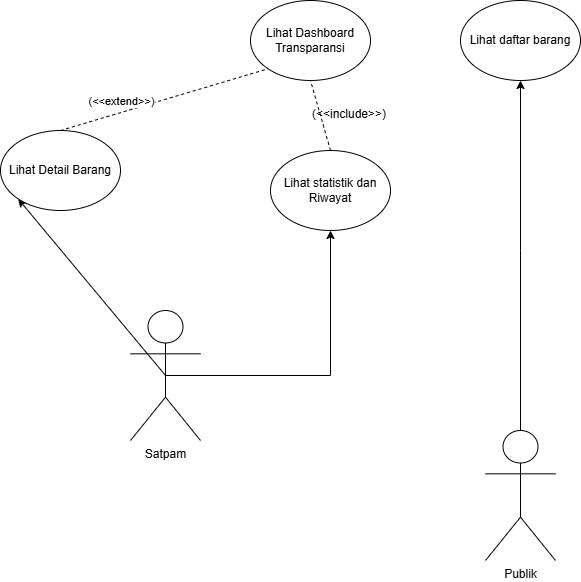

The diagram above was exported from draw.io. Its source (the exported page's mxGraphModel, read from the mxfile embedded in the PNG):
<mxGraphModel dx="970" dy="990" grid="1" gridSize="10" guides="1" tooltips="1" connect="1" arrows="1" fold="1" page="1" pageScale="1" pageWidth="850" pageHeight="1100" background="none" math="0" shadow="0">
  <root>
    <mxCell id="fakC8mnMo6HcMwGrzT_J-0" />
    <mxCell id="fakC8mnMo6HcMwGrzT_J-1" parent="fakC8mnMo6HcMwGrzT_J-0" />
    <mxCell id="oObr4mil-Ds1OTrDzs0e-6" style="edgeStyle=orthogonalEdgeStyle;rounded=0;orthogonalLoop=1;jettySize=auto;html=1;exitX=0.5;exitY=0.5;exitDx=0;exitDy=0;exitPerimeter=0;entryX=0.5;entryY=1;entryDx=0;entryDy=0;" edge="1" parent="fakC8mnMo6HcMwGrzT_J-1" source="fakC8mnMo6HcMwGrzT_J-2" target="fakC8mnMo6HcMwGrzT_J-8">
      <mxGeometry relative="1" as="geometry" />
    </mxCell>
    <mxCell id="fakC8mnMo6HcMwGrzT_J-2" value="Satpam" style="shape=umlActor;verticalLabelPosition=bottom;verticalAlign=top;html=1;outlineConnect=0;" vertex="1" parent="fakC8mnMo6HcMwGrzT_J-1">
      <mxGeometry x="240" y="460" width="70" height="130" as="geometry" />
    </mxCell>
    <mxCell id="fakC8mnMo6HcMwGrzT_J-4" value="Lihat Dashboard Transparansi" style="ellipse;whiteSpace=wrap;html=1;" vertex="1" parent="fakC8mnMo6HcMwGrzT_J-1">
      <mxGeometry x="360" y="150" width="120" height="80" as="geometry" />
    </mxCell>
    <mxCell id="fakC8mnMo6HcMwGrzT_J-5" value="" style="endArrow=classic;html=1;rounded=0;entryX=0;entryY=1;entryDx=0;entryDy=0;exitX=0.5;exitY=0.5;exitDx=0;exitDy=0;exitPerimeter=0;" edge="1" parent="fakC8mnMo6HcMwGrzT_J-1" source="fakC8mnMo6HcMwGrzT_J-2" target="fakC8mnMo6HcMwGrzT_J-9">
      <mxGeometry width="50" height="50" relative="1" as="geometry">
        <mxPoint x="380" y="340" as="sourcePoint" />
        <mxPoint x="430" y="290" as="targetPoint" />
      </mxGeometry>
    </mxCell>
    <mxCell id="fakC8mnMo6HcMwGrzT_J-8" value="Lihat statistik dan Riwayat" style="ellipse;whiteSpace=wrap;html=1;" vertex="1" parent="fakC8mnMo6HcMwGrzT_J-1">
      <mxGeometry x="380" y="300" width="120" height="80" as="geometry" />
    </mxCell>
    <mxCell id="fakC8mnMo6HcMwGrzT_J-9" value="Lihat Detail Barang " style="ellipse;whiteSpace=wrap;html=1;" vertex="1" parent="fakC8mnMo6HcMwGrzT_J-1">
      <mxGeometry x="110" y="280" width="120" height="80" as="geometry" />
    </mxCell>
    <mxCell id="fakC8mnMo6HcMwGrzT_J-12" value="" style="endArrow=none;dashed=1;html=1;rounded=0;exitX=0.5;exitY=0;exitDx=0;exitDy=0;entryX=0.5;entryY=1;entryDx=0;entryDy=0;" edge="1" parent="fakC8mnMo6HcMwGrzT_J-1" source="fakC8mnMo6HcMwGrzT_J-8" target="fakC8mnMo6HcMwGrzT_J-4">
      <mxGeometry width="50" height="50" relative="1" as="geometry">
        <mxPoint x="152" y="342" as="sourcePoint" />
        <mxPoint x="382" y="224" as="targetPoint" />
      </mxGeometry>
    </mxCell>
    <mxCell id="fakC8mnMo6HcMwGrzT_J-13" value="" style="endArrow=none;dashed=1;html=1;rounded=0;exitX=0.5;exitY=0;exitDx=0;exitDy=0;entryX=0;entryY=1;entryDx=0;entryDy=0;" edge="1" parent="fakC8mnMo6HcMwGrzT_J-1" source="fakC8mnMo6HcMwGrzT_J-9" target="fakC8mnMo6HcMwGrzT_J-4">
      <mxGeometry width="50" height="50" relative="1" as="geometry">
        <mxPoint x="162" y="352" as="sourcePoint" />
        <mxPoint x="392" y="234" as="targetPoint" />
      </mxGeometry>
    </mxCell>
    <mxCell id="fakC8mnMo6HcMwGrzT_J-15" value="(&amp;lt;&amp;lt;include&amp;gt;&amp;gt;)" style="text;whiteSpace=wrap;html=1;" vertex="1" parent="fakC8mnMo6HcMwGrzT_J-1">
      <mxGeometry x="420" y="250" width="110" height="40" as="geometry" />
    </mxCell>
    <mxCell id="oObr4mil-Ds1OTrDzs0e-5" style="edgeStyle=orthogonalEdgeStyle;rounded=0;orthogonalLoop=1;jettySize=auto;html=1;exitX=0.5;exitY=0;exitDx=0;exitDy=0;exitPerimeter=0;entryX=0.5;entryY=1;entryDx=0;entryDy=0;" edge="1" parent="fakC8mnMo6HcMwGrzT_J-1" source="j6vKrWz9IgT8TgyFG2iO-0" target="oObr4mil-Ds1OTrDzs0e-4">
      <mxGeometry relative="1" as="geometry">
        <Array as="points">
          <mxPoint x="630" y="400" />
          <mxPoint x="630" y="400" />
        </Array>
      </mxGeometry>
    </mxCell>
    <mxCell id="j6vKrWz9IgT8TgyFG2iO-0" value="Publik" style="shape=umlActor;verticalLabelPosition=bottom;verticalAlign=top;html=1;outlineConnect=0;" vertex="1" parent="fakC8mnMo6HcMwGrzT_J-1">
      <mxGeometry x="595" y="580" width="70" height="130" as="geometry" />
    </mxCell>
    <mxCell id="oObr4mil-Ds1OTrDzs0e-4" value="Lihat daftar barang" style="ellipse;whiteSpace=wrap;html=1;" vertex="1" parent="fakC8mnMo6HcMwGrzT_J-1">
      <mxGeometry x="570" y="150" width="120" height="80" as="geometry" />
    </mxCell>
    <mxCell id="oObr4mil-Ds1OTrDzs0e-7" value="(&amp;lt;&amp;lt;extend&amp;gt;&amp;gt;)" style="edgeLabel;html=1;align=center;verticalAlign=middle;resizable=0;points=[];" connectable="0" vertex="1" parent="fakC8mnMo6HcMwGrzT_J-1">
      <mxGeometry x="230.00412373659924" y="249.99966204915876" as="geometry" />
    </mxCell>
  </root>
</mxGraphModel>